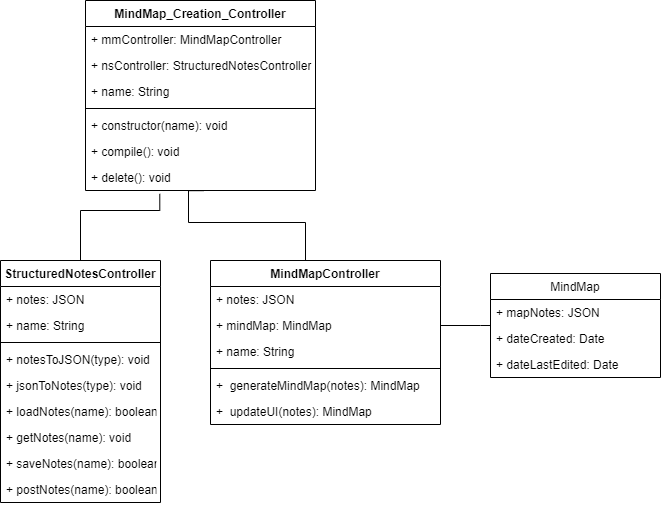

The diagram above was exported from draw.io. Its source (the exported page's mxGraphModel, read from the mxfile embedded in the PNG):
<mxGraphModel dx="489" dy="302" grid="1" gridSize="10" guides="1" tooltips="1" connect="1" arrows="1" fold="1" page="1" pageScale="1" pageWidth="850" pageHeight="1100" math="0" shadow="0">
  <root>
    <mxCell id="0" />
    <mxCell id="1" parent="0" />
    <mxCell id="qb5UULLnhWee_SENul3f-9" value="MindMap_Creation_Controller" style="swimlane;fontStyle=1;align=center;verticalAlign=top;childLayout=stackLayout;horizontal=1;startSize=26;horizontalStack=0;resizeParent=1;resizeParentMax=0;resizeLast=0;collapsible=1;marginBottom=0;" vertex="1" parent="1">
      <mxGeometry x="195" y="100" width="230" height="190" as="geometry" />
    </mxCell>
    <mxCell id="qb5UULLnhWee_SENul3f-10" value="+ mmController: MindMapController" style="text;strokeColor=none;fillColor=none;align=left;verticalAlign=top;spacingLeft=4;spacingRight=4;overflow=hidden;rotatable=0;points=[[0,0.5],[1,0.5]];portConstraint=eastwest;" vertex="1" parent="qb5UULLnhWee_SENul3f-9">
      <mxGeometry y="26" width="230" height="26" as="geometry" />
    </mxCell>
    <mxCell id="qb5UULLnhWee_SENul3f-13" value="+ nsController: StructuredNotesController" style="text;strokeColor=none;fillColor=none;align=left;verticalAlign=top;spacingLeft=4;spacingRight=4;overflow=hidden;rotatable=0;points=[[0,0.5],[1,0.5]];portConstraint=eastwest;" vertex="1" parent="qb5UULLnhWee_SENul3f-9">
      <mxGeometry y="52" width="230" height="26" as="geometry" />
    </mxCell>
    <mxCell id="qb5UULLnhWee_SENul3f-27" value="+ name: String" style="text;strokeColor=none;fillColor=none;align=left;verticalAlign=top;spacingLeft=4;spacingRight=4;overflow=hidden;rotatable=0;points=[[0,0.5],[1,0.5]];portConstraint=eastwest;" vertex="1" parent="qb5UULLnhWee_SENul3f-9">
      <mxGeometry y="78" width="230" height="26" as="geometry" />
    </mxCell>
    <mxCell id="qb5UULLnhWee_SENul3f-11" value="" style="line;strokeWidth=1;fillColor=none;align=left;verticalAlign=middle;spacingTop=-1;spacingLeft=3;spacingRight=3;rotatable=0;labelPosition=right;points=[];portConstraint=eastwest;" vertex="1" parent="qb5UULLnhWee_SENul3f-9">
      <mxGeometry y="104" width="230" height="8" as="geometry" />
    </mxCell>
    <mxCell id="qb5UULLnhWee_SENul3f-12" value="+ constructor(name): void" style="text;strokeColor=none;fillColor=none;align=left;verticalAlign=top;spacingLeft=4;spacingRight=4;overflow=hidden;rotatable=0;points=[[0,0.5],[1,0.5]];portConstraint=eastwest;" vertex="1" parent="qb5UULLnhWee_SENul3f-9">
      <mxGeometry y="112" width="230" height="26" as="geometry" />
    </mxCell>
    <mxCell id="qb5UULLnhWee_SENul3f-30" value="+ compile(): void" style="text;strokeColor=none;fillColor=none;align=left;verticalAlign=top;spacingLeft=4;spacingRight=4;overflow=hidden;rotatable=0;points=[[0,0.5],[1,0.5]];portConstraint=eastwest;" vertex="1" parent="qb5UULLnhWee_SENul3f-9">
      <mxGeometry y="138" width="230" height="26" as="geometry" />
    </mxCell>
    <mxCell id="qb5UULLnhWee_SENul3f-43" value="+ delete(): void" style="text;strokeColor=none;fillColor=none;align=left;verticalAlign=top;spacingLeft=4;spacingRight=4;overflow=hidden;rotatable=0;points=[[0,0.5],[1,0.5]];portConstraint=eastwest;" vertex="1" parent="qb5UULLnhWee_SENul3f-9">
      <mxGeometry y="164" width="230" height="26" as="geometry" />
    </mxCell>
    <mxCell id="qb5UULLnhWee_SENul3f-44" style="edgeStyle=orthogonalEdgeStyle;rounded=0;orthogonalLoop=1;jettySize=auto;html=1;endArrow=none;endFill=0;entryX=0.323;entryY=1.129;entryDx=0;entryDy=0;entryPerimeter=0;" edge="1" parent="1" source="qb5UULLnhWee_SENul3f-14" target="qb5UULLnhWee_SENul3f-43">
      <mxGeometry relative="1" as="geometry">
        <mxPoint x="270" y="300" as="targetPoint" />
        <Array as="points">
          <mxPoint x="190" y="310" />
          <mxPoint x="269" y="310" />
        </Array>
      </mxGeometry>
    </mxCell>
    <mxCell id="qb5UULLnhWee_SENul3f-14" value="StructuredNotesController" style="swimlane;fontStyle=1;align=center;verticalAlign=top;childLayout=stackLayout;horizontal=1;startSize=26;horizontalStack=0;resizeParent=1;resizeParentMax=0;resizeLast=0;collapsible=1;marginBottom=0;" vertex="1" parent="1">
      <mxGeometry x="110" y="360" width="160" height="242" as="geometry" />
    </mxCell>
    <mxCell id="qb5UULLnhWee_SENul3f-15" value="+ notes: JSON" style="text;strokeColor=none;fillColor=none;align=left;verticalAlign=top;spacingLeft=4;spacingRight=4;overflow=hidden;rotatable=0;points=[[0,0.5],[1,0.5]];portConstraint=eastwest;" vertex="1" parent="qb5UULLnhWee_SENul3f-14">
      <mxGeometry y="26" width="160" height="26" as="geometry" />
    </mxCell>
    <mxCell id="qb5UULLnhWee_SENul3f-31" value="+ name: String" style="text;strokeColor=none;fillColor=none;align=left;verticalAlign=top;spacingLeft=4;spacingRight=4;overflow=hidden;rotatable=0;points=[[0,0.5],[1,0.5]];portConstraint=eastwest;" vertex="1" parent="qb5UULLnhWee_SENul3f-14">
      <mxGeometry y="52" width="160" height="26" as="geometry" />
    </mxCell>
    <mxCell id="qb5UULLnhWee_SENul3f-16" value="" style="line;strokeWidth=1;fillColor=none;align=left;verticalAlign=middle;spacingTop=-1;spacingLeft=3;spacingRight=3;rotatable=0;labelPosition=right;points=[];portConstraint=eastwest;" vertex="1" parent="qb5UULLnhWee_SENul3f-14">
      <mxGeometry y="78" width="160" height="8" as="geometry" />
    </mxCell>
    <mxCell id="qb5UULLnhWee_SENul3f-17" value="+ notesToJSON(type): void" style="text;strokeColor=none;fillColor=none;align=left;verticalAlign=top;spacingLeft=4;spacingRight=4;overflow=hidden;rotatable=0;points=[[0,0.5],[1,0.5]];portConstraint=eastwest;" vertex="1" parent="qb5UULLnhWee_SENul3f-14">
      <mxGeometry y="86" width="160" height="26" as="geometry" />
    </mxCell>
    <mxCell id="qb5UULLnhWee_SENul3f-22" value="+ jsonToNotes(type): void" style="text;strokeColor=none;fillColor=none;align=left;verticalAlign=top;spacingLeft=4;spacingRight=4;overflow=hidden;rotatable=0;points=[[0,0.5],[1,0.5]];portConstraint=eastwest;" vertex="1" parent="qb5UULLnhWee_SENul3f-14">
      <mxGeometry y="112" width="160" height="26" as="geometry" />
    </mxCell>
    <mxCell id="qb5UULLnhWee_SENul3f-26" value="+ loadNotes(name): boolean" style="text;strokeColor=none;fillColor=none;align=left;verticalAlign=top;spacingLeft=4;spacingRight=4;overflow=hidden;rotatable=0;points=[[0,0.5],[1,0.5]];portConstraint=eastwest;" vertex="1" parent="qb5UULLnhWee_SENul3f-14">
      <mxGeometry y="138" width="160" height="26" as="geometry" />
    </mxCell>
    <mxCell id="qb5UULLnhWee_SENul3f-23" value="+ getNotes(name): void" style="text;strokeColor=none;fillColor=none;align=left;verticalAlign=top;spacingLeft=4;spacingRight=4;overflow=hidden;rotatable=0;points=[[0,0.5],[1,0.5]];portConstraint=eastwest;" vertex="1" parent="qb5UULLnhWee_SENul3f-14">
      <mxGeometry y="164" width="160" height="26" as="geometry" />
    </mxCell>
    <mxCell id="qb5UULLnhWee_SENul3f-25" value="+ saveNotes(name): boolean" style="text;strokeColor=none;fillColor=none;align=left;verticalAlign=top;spacingLeft=4;spacingRight=4;overflow=hidden;rotatable=0;points=[[0,0.5],[1,0.5]];portConstraint=eastwest;" vertex="1" parent="qb5UULLnhWee_SENul3f-14">
      <mxGeometry y="190" width="160" height="26" as="geometry" />
    </mxCell>
    <mxCell id="qb5UULLnhWee_SENul3f-24" value="+ postNotes(name): boolean" style="text;strokeColor=none;fillColor=none;align=left;verticalAlign=top;spacingLeft=4;spacingRight=4;overflow=hidden;rotatable=0;points=[[0,0.5],[1,0.5]];portConstraint=eastwest;" vertex="1" parent="qb5UULLnhWee_SENul3f-14">
      <mxGeometry y="216" width="160" height="26" as="geometry" />
    </mxCell>
    <mxCell id="qb5UULLnhWee_SENul3f-35" style="edgeStyle=orthogonalEdgeStyle;rounded=0;orthogonalLoop=1;jettySize=auto;html=1;entryX=0.514;entryY=1.007;entryDx=0;entryDy=0;entryPerimeter=0;endArrow=none;endFill=0;" edge="1" parent="1" source="qb5UULLnhWee_SENul3f-18" target="qb5UULLnhWee_SENul3f-43">
      <mxGeometry relative="1" as="geometry">
        <Array as="points">
          <mxPoint x="415" y="322" />
          <mxPoint x="298" y="322" />
          <mxPoint x="298" y="290" />
        </Array>
      </mxGeometry>
    </mxCell>
    <mxCell id="qb5UULLnhWee_SENul3f-18" value="MindMapController" style="swimlane;fontStyle=1;align=center;verticalAlign=top;childLayout=stackLayout;horizontal=1;startSize=26;horizontalStack=0;resizeParent=1;resizeParentMax=0;resizeLast=0;collapsible=1;marginBottom=0;" vertex="1" parent="1">
      <mxGeometry x="320" y="360" width="230" height="164" as="geometry" />
    </mxCell>
    <mxCell id="qb5UULLnhWee_SENul3f-19" value="+ notes: JSON" style="text;strokeColor=none;fillColor=none;align=left;verticalAlign=top;spacingLeft=4;spacingRight=4;overflow=hidden;rotatable=0;points=[[0,0.5],[1,0.5]];portConstraint=eastwest;" vertex="1" parent="qb5UULLnhWee_SENul3f-18">
      <mxGeometry y="26" width="230" height="26" as="geometry" />
    </mxCell>
    <mxCell id="qb5UULLnhWee_SENul3f-29" value="+ mindMap: MindMap" style="text;strokeColor=none;fillColor=none;align=left;verticalAlign=top;spacingLeft=4;spacingRight=4;overflow=hidden;rotatable=0;points=[[0,0.5],[1,0.5]];portConstraint=eastwest;" vertex="1" parent="qb5UULLnhWee_SENul3f-18">
      <mxGeometry y="52" width="230" height="26" as="geometry" />
    </mxCell>
    <mxCell id="qb5UULLnhWee_SENul3f-32" value="+ name: String" style="text;strokeColor=none;fillColor=none;align=left;verticalAlign=top;spacingLeft=4;spacingRight=4;overflow=hidden;rotatable=0;points=[[0,0.5],[1,0.5]];portConstraint=eastwest;" vertex="1" parent="qb5UULLnhWee_SENul3f-18">
      <mxGeometry y="78" width="230" height="26" as="geometry" />
    </mxCell>
    <mxCell id="qb5UULLnhWee_SENul3f-20" value="" style="line;strokeWidth=1;fillColor=none;align=left;verticalAlign=middle;spacingTop=-1;spacingLeft=3;spacingRight=3;rotatable=0;labelPosition=right;points=[];portConstraint=eastwest;" vertex="1" parent="qb5UULLnhWee_SENul3f-18">
      <mxGeometry y="104" width="230" height="8" as="geometry" />
    </mxCell>
    <mxCell id="qb5UULLnhWee_SENul3f-21" value="+  generateMindMap(notes): MindMap" style="text;strokeColor=none;fillColor=none;align=left;verticalAlign=top;spacingLeft=4;spacingRight=4;overflow=hidden;rotatable=0;points=[[0,0.5],[1,0.5]];portConstraint=eastwest;" vertex="1" parent="qb5UULLnhWee_SENul3f-18">
      <mxGeometry y="112" width="230" height="26" as="geometry" />
    </mxCell>
    <mxCell id="qb5UULLnhWee_SENul3f-28" value="+  updateUI(notes): MindMap" style="text;strokeColor=none;fillColor=none;align=left;verticalAlign=top;spacingLeft=4;spacingRight=4;overflow=hidden;rotatable=0;points=[[0,0.5],[1,0.5]];portConstraint=eastwest;" vertex="1" parent="qb5UULLnhWee_SENul3f-18">
      <mxGeometry y="138" width="230" height="26" as="geometry" />
    </mxCell>
    <mxCell id="qb5UULLnhWee_SENul3f-49" style="edgeStyle=orthogonalEdgeStyle;rounded=0;orthogonalLoop=1;jettySize=auto;html=1;entryX=1;entryY=0.5;entryDx=0;entryDy=0;endArrow=none;endFill=0;" edge="1" parent="1" source="qb5UULLnhWee_SENul3f-45" target="qb5UULLnhWee_SENul3f-29">
      <mxGeometry relative="1" as="geometry">
        <Array as="points">
          <mxPoint x="590" y="425" />
          <mxPoint x="590" y="425" />
        </Array>
      </mxGeometry>
    </mxCell>
    <mxCell id="qb5UULLnhWee_SENul3f-45" value="MindMap" style="swimlane;fontStyle=0;childLayout=stackLayout;horizontal=1;startSize=26;fillColor=none;horizontalStack=0;resizeParent=1;resizeParentMax=0;resizeLast=0;collapsible=1;marginBottom=0;" vertex="1" parent="1">
      <mxGeometry x="600" y="373" width="170" height="104" as="geometry" />
    </mxCell>
    <mxCell id="qb5UULLnhWee_SENul3f-46" value="+ mapNotes: JSON" style="text;strokeColor=none;fillColor=none;align=left;verticalAlign=top;spacingLeft=4;spacingRight=4;overflow=hidden;rotatable=0;points=[[0,0.5],[1,0.5]];portConstraint=eastwest;" vertex="1" parent="qb5UULLnhWee_SENul3f-45">
      <mxGeometry y="26" width="170" height="26" as="geometry" />
    </mxCell>
    <mxCell id="qb5UULLnhWee_SENul3f-47" value="+ dateCreated: Date" style="text;strokeColor=none;fillColor=none;align=left;verticalAlign=top;spacingLeft=4;spacingRight=4;overflow=hidden;rotatable=0;points=[[0,0.5],[1,0.5]];portConstraint=eastwest;" vertex="1" parent="qb5UULLnhWee_SENul3f-45">
      <mxGeometry y="52" width="170" height="26" as="geometry" />
    </mxCell>
    <mxCell id="qb5UULLnhWee_SENul3f-48" value="+ dateLastEdited: Date" style="text;strokeColor=none;fillColor=none;align=left;verticalAlign=top;spacingLeft=4;spacingRight=4;overflow=hidden;rotatable=0;points=[[0,0.5],[1,0.5]];portConstraint=eastwest;" vertex="1" parent="qb5UULLnhWee_SENul3f-45">
      <mxGeometry y="78" width="170" height="26" as="geometry" />
    </mxCell>
  </root>
</mxGraphModel>